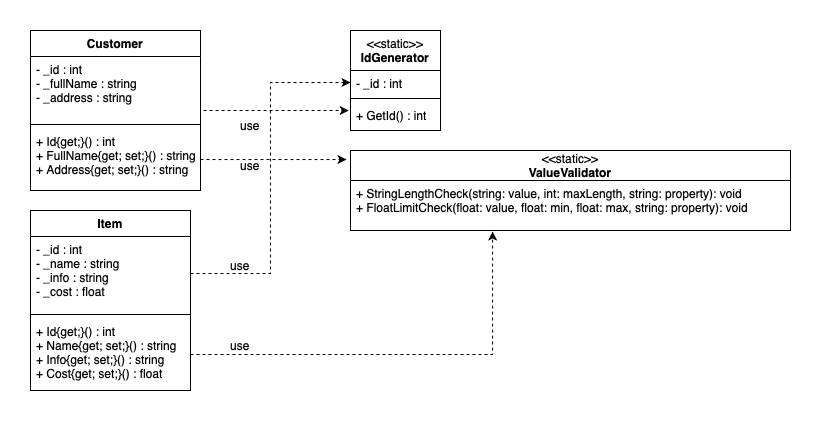

The diagram above was exported from draw.io. Its source (the exported page's mxGraphModel, read from the mxfile embedded in the PNG):
<mxGraphModel dx="954" dy="675" grid="1" gridSize="10" guides="1" tooltips="1" connect="1" arrows="1" fold="1" page="1" pageScale="1" pageWidth="827" pageHeight="1169" math="0" shadow="0">
  <root>
    <mxCell id="0" />
    <mxCell id="1" parent="0" />
    <mxCell id="oU2BkXmcU1scd5kveSyB-1" value="Customer" style="swimlane;fontStyle=1;align=center;verticalAlign=top;childLayout=stackLayout;horizontal=1;startSize=26;horizontalStack=0;resizeParent=1;resizeParentMax=0;resizeLast=0;collapsible=1;marginBottom=0;whiteSpace=wrap;html=1;" parent="1" vertex="1">
      <mxGeometry x="40" y="40" width="170" height="160" as="geometry" />
    </mxCell>
    <mxCell id="oU2BkXmcU1scd5kveSyB-2" value="- _id : int&lt;br&gt;- _fullName : string&lt;br&gt;- _address : string" style="text;strokeColor=none;fillColor=none;align=left;verticalAlign=top;spacingLeft=4;spacingRight=4;overflow=hidden;rotatable=0;points=[[0,0.5],[1,0.5]];portConstraint=eastwest;whiteSpace=wrap;html=1;" parent="oU2BkXmcU1scd5kveSyB-1" vertex="1">
      <mxGeometry y="26" width="170" height="64" as="geometry" />
    </mxCell>
    <mxCell id="oU2BkXmcU1scd5kveSyB-3" value="" style="line;strokeWidth=1;fillColor=none;align=left;verticalAlign=middle;spacingTop=-1;spacingLeft=3;spacingRight=3;rotatable=0;labelPosition=right;points=[];portConstraint=eastwest;strokeColor=inherit;" parent="oU2BkXmcU1scd5kveSyB-1" vertex="1">
      <mxGeometry y="90" width="170" height="8" as="geometry" />
    </mxCell>
    <mxCell id="oU2BkXmcU1scd5kveSyB-4" value="+ Id{get;}() : int&lt;br&gt;+ FullName{get; set;}() : string&lt;br&gt;+ Address{get; set;}() : string" style="text;strokeColor=none;fillColor=none;align=left;verticalAlign=top;spacingLeft=4;spacingRight=4;overflow=hidden;rotatable=0;points=[[0,0.5],[1,0.5]];portConstraint=eastwest;whiteSpace=wrap;html=1;" parent="oU2BkXmcU1scd5kveSyB-1" vertex="1">
      <mxGeometry y="98" width="170" height="62" as="geometry" />
    </mxCell>
    <mxCell id="oU2BkXmcU1scd5kveSyB-5" value="Item" style="swimlane;fontStyle=1;align=center;verticalAlign=top;childLayout=stackLayout;horizontal=1;startSize=26;horizontalStack=0;resizeParent=1;resizeParentMax=0;resizeLast=0;collapsible=1;marginBottom=0;whiteSpace=wrap;html=1;" parent="1" vertex="1">
      <mxGeometry x="40" y="220" width="160" height="180" as="geometry" />
    </mxCell>
    <mxCell id="oU2BkXmcU1scd5kveSyB-6" value="- _id : int&lt;br&gt;- _name : string&lt;br&gt;- _info : string&lt;br&gt;- _cost : float" style="text;strokeColor=none;fillColor=none;align=left;verticalAlign=top;spacingLeft=4;spacingRight=4;overflow=hidden;rotatable=0;points=[[0,0.5],[1,0.5]];portConstraint=eastwest;whiteSpace=wrap;html=1;" parent="oU2BkXmcU1scd5kveSyB-5" vertex="1">
      <mxGeometry y="26" width="160" height="74" as="geometry" />
    </mxCell>
    <mxCell id="oU2BkXmcU1scd5kveSyB-7" value="" style="line;strokeWidth=1;fillColor=none;align=left;verticalAlign=middle;spacingTop=-1;spacingLeft=3;spacingRight=3;rotatable=0;labelPosition=right;points=[];portConstraint=eastwest;strokeColor=inherit;" parent="oU2BkXmcU1scd5kveSyB-5" vertex="1">
      <mxGeometry y="100" width="160" height="8" as="geometry" />
    </mxCell>
    <mxCell id="oU2BkXmcU1scd5kveSyB-8" value="+ Id{get;}() : int&lt;br&gt;+ Name{get; set;}() : string&lt;br&gt;+ Info{get; set;}() : string&lt;br&gt;+ Cost{get; set;}() : float" style="text;strokeColor=none;fillColor=none;align=left;verticalAlign=top;spacingLeft=4;spacingRight=4;overflow=hidden;rotatable=0;points=[[0,0.5],[1,0.5]];portConstraint=eastwest;whiteSpace=wrap;html=1;" parent="oU2BkXmcU1scd5kveSyB-5" vertex="1">
      <mxGeometry y="108" width="160" height="72" as="geometry" />
    </mxCell>
    <mxCell id="oU2BkXmcU1scd5kveSyB-9" value="&lt;span style=&quot;font-weight: normal;&quot;&gt;&amp;lt;&amp;lt;static&amp;gt;&amp;gt;&lt;/span&gt;&lt;br&gt;IdGenerator" style="swimlane;fontStyle=1;align=center;verticalAlign=top;childLayout=stackLayout;horizontal=1;startSize=40;horizontalStack=0;resizeParent=1;resizeParentMax=0;resizeLast=0;collapsible=1;marginBottom=0;whiteSpace=wrap;html=1;" parent="1" vertex="1">
      <mxGeometry x="360" y="40" width="90" height="100" as="geometry" />
    </mxCell>
    <mxCell id="oU2BkXmcU1scd5kveSyB-10" value="- _id : int" style="text;strokeColor=none;fillColor=none;align=left;verticalAlign=top;spacingLeft=4;spacingRight=4;overflow=hidden;rotatable=0;points=[[0,0.5],[1,0.5]];portConstraint=eastwest;whiteSpace=wrap;html=1;" parent="oU2BkXmcU1scd5kveSyB-9" vertex="1">
      <mxGeometry y="40" width="90" height="24" as="geometry" />
    </mxCell>
    <mxCell id="oU2BkXmcU1scd5kveSyB-11" value="" style="line;strokeWidth=1;fillColor=none;align=left;verticalAlign=middle;spacingTop=-1;spacingLeft=3;spacingRight=3;rotatable=0;labelPosition=right;points=[];portConstraint=eastwest;strokeColor=inherit;" parent="oU2BkXmcU1scd5kveSyB-9" vertex="1">
      <mxGeometry y="64" width="90" height="8" as="geometry" />
    </mxCell>
    <mxCell id="oU2BkXmcU1scd5kveSyB-12" value="+ GetId() : int" style="text;strokeColor=none;fillColor=none;align=left;verticalAlign=top;spacingLeft=4;spacingRight=4;overflow=hidden;rotatable=0;points=[[0,0.5],[1,0.5]];portConstraint=eastwest;whiteSpace=wrap;html=1;" parent="oU2BkXmcU1scd5kveSyB-9" vertex="1">
      <mxGeometry y="72" width="90" height="28" as="geometry" />
    </mxCell>
    <mxCell id="oU2BkXmcU1scd5kveSyB-17" value="&amp;lt;&amp;lt;static&amp;gt;&amp;gt;&lt;br&gt;&lt;b&gt;ValueValidator&lt;/b&gt;" style="swimlane;fontStyle=0;childLayout=stackLayout;horizontal=1;startSize=30;fillColor=none;horizontalStack=0;resizeParent=1;resizeParentMax=0;resizeLast=0;collapsible=1;marginBottom=0;whiteSpace=wrap;html=1;" parent="1" vertex="1">
      <mxGeometry x="360" y="160" width="440" height="80" as="geometry" />
    </mxCell>
    <mxCell id="oU2BkXmcU1scd5kveSyB-18" value="&lt;div&gt;+ StringLengthCheck(string: value, int: maxLength, string: property): void&lt;br&gt;&lt;/div&gt;&lt;div&gt;+ FloatLimitCheck(float: value, float: min, float: max, string: property): void&lt;br&gt;&lt;/div&gt;" style="text;strokeColor=none;fillColor=none;align=left;verticalAlign=top;spacingLeft=4;spacingRight=4;overflow=hidden;rotatable=0;points=[[0,0.5],[1,0.5]];portConstraint=eastwest;whiteSpace=wrap;html=1;" parent="oU2BkXmcU1scd5kveSyB-17" vertex="1">
      <mxGeometry y="30" width="440" height="50" as="geometry" />
    </mxCell>
    <mxCell id="JcwKcsIoiEsxzj-9efr9-1" style="edgeStyle=orthogonalEdgeStyle;rounded=0;orthogonalLoop=1;jettySize=auto;html=1;entryX=-0.019;entryY=0.286;entryDx=0;entryDy=0;entryPerimeter=0;dashed=1;exitX=1.018;exitY=0.844;exitDx=0;exitDy=0;exitPerimeter=0;" parent="1" target="oU2BkXmcU1scd5kveSyB-12" edge="1" source="oU2BkXmcU1scd5kveSyB-2">
      <mxGeometry relative="1" as="geometry">
        <mxPoint x="240" y="120" as="sourcePoint" />
      </mxGeometry>
    </mxCell>
    <mxCell id="JcwKcsIoiEsxzj-9efr9-2" style="edgeStyle=orthogonalEdgeStyle;rounded=0;orthogonalLoop=1;jettySize=auto;html=1;entryX=-0.009;entryY=0.113;entryDx=0;entryDy=0;entryPerimeter=0;dashed=1;" parent="1" source="oU2BkXmcU1scd5kveSyB-4" target="oU2BkXmcU1scd5kveSyB-17" edge="1">
      <mxGeometry relative="1" as="geometry" />
    </mxCell>
    <mxCell id="JcwKcsIoiEsxzj-9efr9-5" style="edgeStyle=orthogonalEdgeStyle;rounded=0;orthogonalLoop=1;jettySize=auto;html=1;entryX=0.323;entryY=1.02;entryDx=0;entryDy=0;entryPerimeter=0;dashed=1;" parent="1" source="oU2BkXmcU1scd5kveSyB-8" target="oU2BkXmcU1scd5kveSyB-18" edge="1">
      <mxGeometry relative="1" as="geometry">
        <mxPoint x="500" y="250" as="targetPoint" />
      </mxGeometry>
    </mxCell>
    <mxCell id="JcwKcsIoiEsxzj-9efr9-7" style="edgeStyle=orthogonalEdgeStyle;rounded=0;orthogonalLoop=1;jettySize=auto;html=1;entryX=0;entryY=0.5;entryDx=0;entryDy=0;dashed=1;" parent="1" source="oU2BkXmcU1scd5kveSyB-6" target="oU2BkXmcU1scd5kveSyB-10" edge="1">
      <mxGeometry relative="1" as="geometry" />
    </mxCell>
    <mxCell id="JcwKcsIoiEsxzj-9efr9-8" value="use" style="text;html=1;align=center;verticalAlign=middle;whiteSpace=wrap;rounded=0;" parent="1" vertex="1">
      <mxGeometry x="220" y="260" width="60" height="30" as="geometry" />
    </mxCell>
    <mxCell id="JcwKcsIoiEsxzj-9efr9-9" value="use" style="text;html=1;align=center;verticalAlign=middle;whiteSpace=wrap;rounded=0;" parent="1" vertex="1">
      <mxGeometry x="220" y="340" width="60" height="30" as="geometry" />
    </mxCell>
    <mxCell id="JcwKcsIoiEsxzj-9efr9-10" value="use" style="text;html=1;align=center;verticalAlign=middle;whiteSpace=wrap;rounded=0;" parent="1" vertex="1">
      <mxGeometry x="230" y="120" width="60" height="30" as="geometry" />
    </mxCell>
    <mxCell id="JcwKcsIoiEsxzj-9efr9-11" value="use" style="text;html=1;align=center;verticalAlign=middle;whiteSpace=wrap;rounded=0;" parent="1" vertex="1">
      <mxGeometry x="230" y="160" width="60" height="30" as="geometry" />
    </mxCell>
  </root>
</mxGraphModel>